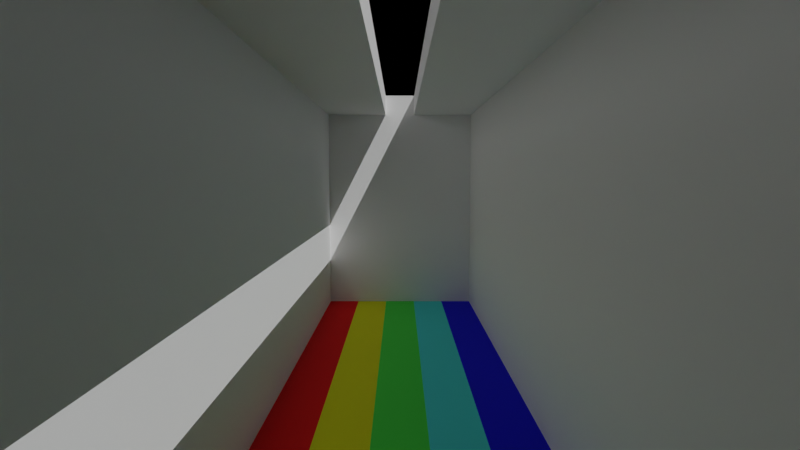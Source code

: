 # Source: SSRT_Demo_2.blend  (saved by Blender 3.6.11; exported with 4.5.12 LTS)
import bpy
from mathutils import Matrix  # noqa: F401  (used for matrix-valued properties, if any)

bpy.ops.wm.read_factory_settings(use_empty=True)
scene = bpy.context.scene
scene.name = 'Scene'

# ---- collections
col_collection = bpy.data.collections.new('Collection'); scene.collection.children.link(col_collection)

# ---- materials (node trees are filled in below, after node groups)
mat_white = bpy.data.materials.new('White')
mat_white.use_transparent_shadow = False
mat_red = bpy.data.materials.new('Red')
mat_red.use_transparent_shadow = False
mat_green = bpy.data.materials.new('Green')
mat_green.use_transparent_shadow = False
mat_blue = bpy.data.materials.new('Blue')
mat_blue.use_transparent_shadow = False
mat_yellow = bpy.data.materials.new('Yellow')
mat_yellow.use_transparent_shadow = False
mat_cyan = bpy.data.materials.new('Cyan')
mat_cyan.use_transparent_shadow = False

# ---- node groups
ng_principled_bsdf_ssrt = bpy.data.node_groups.new('Principled BSDF SSRT', 'ShaderNodeTree')
_s = ng_principled_bsdf_ssrt.interface.new_socket(name='BSDF SSRT', in_out='OUTPUT', socket_type='NodeSocketShader')
_s = ng_principled_bsdf_ssrt.interface.new_socket(name='BSDF', in_out='OUTPUT', socket_type='NodeSocketShader')
_s = ng_principled_bsdf_ssrt.interface.new_socket(name='GI Strength', in_out='INPUT', socket_type='NodeSocketFloat')
_s.default_value = 1.0
_s.min_value = 0.0
_s = ng_principled_bsdf_ssrt.interface.new_socket(name='SSPT Strength', in_out='INPUT', socket_type='NodeSocketFloat')
_s.subtype = 'FACTOR'
_s.default_value = 1.0
_s.min_value = 0.0
_s.max_value = 1.0
_s = ng_principled_bsdf_ssrt.interface.new_socket(name='SSPT Noise Seed', in_out='INPUT', socket_type='NodeSocketFloat')
_s = ng_principled_bsdf_ssrt.interface.new_socket(name='Energy Conservation', in_out='INPUT', socket_type='NodeSocketFloat')
_s.subtype = 'FACTOR'
_s.min_value = 0.0
_s.max_value = 1.0
_s = ng_principled_bsdf_ssrt.interface.new_socket(name='Ambient Occlusion', in_out='INPUT', socket_type='NodeSocketFloat')
_s.subtype = 'FACTOR'
_s.min_value = 0.0
_s.max_value = 1.0
_s = ng_principled_bsdf_ssrt.interface.new_socket(name='Ambient Occlusion Color', in_out='INPUT', socket_type='NodeSocketColor')
_s = ng_principled_bsdf_ssrt.interface.new_socket(name='Ambient Occlusion Thickness', in_out='INPUT', socket_type='NodeSocketFloat')
_s.default_value = 1.0
_s.min_value = 0.0
_s = ng_principled_bsdf_ssrt.interface.new_socket(name='Ambient Occlusion Distance', in_out='INPUT', socket_type='NodeSocketFloat')
_s.default_value = 1.0
_s.min_value = 0.0
_s = ng_principled_bsdf_ssrt.interface.new_socket(name='Shadow', in_out='INPUT', socket_type='NodeSocketFloat')
_s.subtype = 'FACTOR'
_s.default_value = 1.0
_s.min_value = 0.0
_s.max_value = 1.0
_s = ng_principled_bsdf_ssrt.interface.new_socket(name='Base Color', in_out='INPUT', socket_type='NodeSocketColor')
_s.default_value = (0.8, 0.8, 0.8, 1.0)
_s = ng_principled_bsdf_ssrt.interface.new_socket(name='Subsurface', in_out='INPUT', socket_type='NodeSocketFloat')
_s.subtype = 'FACTOR'
_s.min_value = 0.0
_s.max_value = 1.0
_s = ng_principled_bsdf_ssrt.interface.new_socket(name='Subsurface Radius', in_out='INPUT', socket_type='NodeSocketVector')
_s.default_value = (1.0, 0.2, 0.1)
_s.min_value = 0.0
_s.max_value = 100.0
_s = ng_principled_bsdf_ssrt.interface.new_socket(name='Subsurface Color', in_out='INPUT', socket_type='NodeSocketColor')
_s.default_value = (0.8, 0.8, 0.8, 1.0)
_s = ng_principled_bsdf_ssrt.interface.new_socket(name='Subsurface IOR', in_out='INPUT', socket_type='NodeSocketFloat')
_s.subtype = 'FACTOR'
_s.default_value = 1.4
_s.min_value = 1.01
_s.max_value = 3.8
_s = ng_principled_bsdf_ssrt.interface.new_socket(name='Subsurface Anisotropy', in_out='INPUT', socket_type='NodeSocketFloat')
_s.subtype = 'FACTOR'
_s.min_value = 0.0
_s.max_value = 1.0
_s = ng_principled_bsdf_ssrt.interface.new_socket(name='Metallic', in_out='INPUT', socket_type='NodeSocketFloat')
_s.subtype = 'FACTOR'
_s.min_value = 0.0
_s.max_value = 1.0
_s = ng_principled_bsdf_ssrt.interface.new_socket(name='Specular', in_out='INPUT', socket_type='NodeSocketFloat')
_s.subtype = 'FACTOR'
_s.default_value = 0.5
_s.min_value = 0.0
_s.max_value = 1.0
_s = ng_principled_bsdf_ssrt.interface.new_socket(name='Specular Tint', in_out='INPUT', socket_type='NodeSocketFloat')
_s.subtype = 'FACTOR'
_s.min_value = 0.0
_s.max_value = 1.0
_s = ng_principled_bsdf_ssrt.interface.new_socket(name='Roughness', in_out='INPUT', socket_type='NodeSocketFloat')
_s.subtype = 'FACTOR'
_s.default_value = 0.5
_s.min_value = 0.0
_s.max_value = 1.0
_s = ng_principled_bsdf_ssrt.interface.new_socket(name='Filter Roughness', in_out='INPUT', socket_type='NodeSocketFloat')
_s.subtype = 'FACTOR'
_s.default_value = 1.0
_s.min_value = 0.0
_s.max_value = 1.0
_s = ng_principled_bsdf_ssrt.interface.new_socket(name='Anisotropic', in_out='INPUT', socket_type='NodeSocketFloat')
_s.subtype = 'FACTOR'
_s.min_value = 0.0
_s.max_value = 1.0
_s = ng_principled_bsdf_ssrt.interface.new_socket(name='Anisotropic Rotation', in_out='INPUT', socket_type='NodeSocketFloat')
_s.subtype = 'FACTOR'
_s.min_value = 0.0
_s.max_value = 1.0
_s = ng_principled_bsdf_ssrt.interface.new_socket(name='Sheen', in_out='INPUT', socket_type='NodeSocketFloat')
_s.subtype = 'FACTOR'
_s.min_value = 0.0
_s.max_value = 1.0
_s = ng_principled_bsdf_ssrt.interface.new_socket(name='Sheen Tint', in_out='INPUT', socket_type='NodeSocketFloat')
_s.subtype = 'FACTOR'
_s.default_value = 0.5
_s.min_value = 0.0
_s.max_value = 1.0
_s = ng_principled_bsdf_ssrt.interface.new_socket(name='Clearcoat', in_out='INPUT', socket_type='NodeSocketFloat')
_s.subtype = 'FACTOR'
_s.min_value = 0.0
_s.max_value = 1.0
_s = ng_principled_bsdf_ssrt.interface.new_socket(name='Clearcoat Roughness', in_out='INPUT', socket_type='NodeSocketFloat')
_s.subtype = 'FACTOR'
_s.default_value = 0.03
_s.min_value = 0.0
_s.max_value = 1.0
_s = ng_principled_bsdf_ssrt.interface.new_socket(name='IOR', in_out='INPUT', socket_type='NodeSocketFloat')
_s.default_value = 1.45
_s.min_value = 0.0
_s.max_value = 1000.0
_s = ng_principled_bsdf_ssrt.interface.new_socket(name='Transmission', in_out='INPUT', socket_type='NodeSocketFloat')
_s.subtype = 'FACTOR'
_s.min_value = 0.0
_s.max_value = 1.0
_s = ng_principled_bsdf_ssrt.interface.new_socket(name='Emission', in_out='INPUT', socket_type='NodeSocketColor')
_s = ng_principled_bsdf_ssrt.interface.new_socket(name='Emission Strength', in_out='INPUT', socket_type='NodeSocketFloat')
_s.default_value = 1.0
_s.min_value = 0.0
_s.max_value = 1e+06
_s = ng_principled_bsdf_ssrt.interface.new_socket(name='Alpha', in_out='INPUT', socket_type='NodeSocketFloat')
_s.subtype = 'FACTOR'
_s.default_value = 1.0
_s.min_value = 0.0
_s.max_value = 1.0
_s = ng_principled_bsdf_ssrt.interface.new_socket(name='Caustic', in_out='INPUT', socket_type='NodeSocketFloat')
_s.subtype = 'FACTOR'
_s.min_value = 0.0
_s.max_value = 1.0
_s = ng_principled_bsdf_ssrt.interface.new_socket(name='Caustic Thickness', in_out='INPUT', socket_type='NodeSocketFloat')
_s.default_value = 1.0
_s.min_value = 0.0
_s = ng_principled_bsdf_ssrt.interface.new_socket(name='Caustic Multiplier', in_out='INPUT', socket_type='NodeSocketFloat')
_s.default_value = 1.0
_s.min_value = 0.0
_s = ng_principled_bsdf_ssrt.interface.new_socket(name='Normal', in_out='INPUT', socket_type='NodeSocketVector')
_s.hide_value = True
_s = ng_principled_bsdf_ssrt.interface.new_socket(name='Clearcoat Normal', in_out='INPUT', socket_type='NodeSocketVector')
_s.hide_value = True
_s = ng_principled_bsdf_ssrt.interface.new_socket(name='Tangent', in_out='INPUT', socket_type='NodeSocketVector')
_s.hide_value = True
_N = ng_principled_bsdf_ssrt.nodes; _L = ng_principled_bsdf_ssrt.links
n0 = _N.new('NodeFrame'); n0.name = 'Glossy Filter'; n0.location = (-60, 500)
n0.label = 'Glossy Filter'
n0.width = 840
n1 = _N.new('NodeFrame'); n1.name = 'Screen Space Path Tracing'; n1.location = (-760, 500)
n1.label = 'Screen Space Path Tracing'
n1.width = 690
n2 = _N.new('NodeFrame'); n2.name = 'Ambient Occlusion Mask'; n2.location = (-760, 100)
n2.label = 'Ambient Occlusion Mask'
n2.width = 670
n3 = _N.new('NodeFrame'); n3.name = 'Default Principled BDSF'; n3.location = (-60, -80)
n3.label = 'Default Principled BDSF'
n3.width = 300
n4 = _N.new('NodeFrame'); n4.name = 'Caustic'; n4.location = (260, -80)
n4.label = 'Caustic'
n4.width = 1790
n5 = _N.new('NodeFrame'); n5.name = 'Alpha'; n5.location = (790, 180)
n5.label = 'Alpha'
n5.width = 360
n6 = _N.new('NodeFrame'); n6.name = 'Energy Conservation'; n6.location = (2070, -80)
n6.label = 'Energy Conservation'
n6.width = 680
n7 = _N.new('ShaderNodeMath'); n7.name = 'Math.009'; n7.location = (340, -360)
n7.operation = 'MULTIPLY'
n8 = _N.new('ShaderNodeMath'); n8.name = 'Math.008'; n8.location = (340, -200)
n8.operation = 'MULTIPLY'
n9 = _N.new('ShaderNodeMath'); n9.name = 'Math.007'; n9.location = (340, -40)
n9.operation = 'MULTIPLY'
n10 = _N.new('ShaderNodeBsdfAnisotropic'); n10.name = 'Glossy BSDF'; n10.location = (660, -360)
n11 = _N.new('ShaderNodeCombineColor'); n11.name = 'Combine Color'; n11.location = (500, -360)
n12 = _N.new('ShaderNodeSeparateColor'); n12.name = 'Separate Color'; n12.location = (180, -360)
n13 = _N.new('ShaderNodeVectorMath'); n13.name = 'Vector Math.001'; n13.location = (30, -220)
n14 = _N.new('ShaderNodeMix'); n14.name = 'Mix'; n14.location = (30, -360)
n14.clamp_factor = False
n15 = _N.new('ShaderNodeMath'); n15.name = 'Math.014'; n15.location = (190, -40)
n15.operation = 'MULTIPLY'
n16 = _N.new('ShaderNodeTexCoord'); n16.name = 'Texture Coordinate'; n16.location = (30, -40)
n17 = _N.new('ShaderNodeMath'); n17.name = 'Math.012'; n17.location = (350, -40)
n17.operation = 'MULTIPLY'
n18 = _N.new('ShaderNodeNormalMap'); n18.name = 'Normal Map'; n18.location = (510, -40)
n18.space = 'WORLD'
n19 = _N.new('ShaderNodeTexWhiteNoise'); n19.name = 'White Noise Texture'; n19.location = (190, -200)
n19.noise_dimensions = '4D'
n20 = _N.new('ShaderNodeAmbientOcclusion'); n20.name = 'Ambient Occlusion'; n20.location = (30, -40)
n20.samples = 128
n20.only_local = True
n21 = _N.new('ShaderNodeMath'); n21.name = 'Math'; n21.location = (180, -40)
n21.operation = 'POWER'
n22 = _N.new('ShaderNodeMix'); n22.name = 'Mix.001'; n22.location = (500, -40)
n22.data_type = 'RGBA'
n22.blend_type = 'MULTIPLY'
n22.clamp_factor = False
n23 = _N.new('ShaderNodeMix'); n23.name = 'Mix.002'; n23.location = (340, -40)
n23.data_type = 'RGBA'
n23.clamp_factor = False
n23.inputs[7].default_value = (1.0, 1.0, 1.0, 1.0)
n24 = _N.new('ShaderNodeBsdfPrincipled'); n24.name = 'Principled BSDF'; n24.location = (30, -40)
n24.subsurface_method = 'RANDOM_WALK_SKIN'
n24.inputs[8].default_value = 1.0
n24.inputs[21].default_value = 1.2
n24.inputs[26].default_value = (0.2, 0.2, 0.2, 1.0)
n25 = _N.new('ShaderNodeNewGeometry'); n25.name = 'Geometry.001'; n25.location = (30, -40)
n26 = _N.new('ShaderNodeVectorMath'); n26.name = 'Vector Math'; n26.location = (180, -40)
n26.operation = 'DOT_PRODUCT'
n27 = _N.new('ShaderNodeMath'); n27.name = 'Math.013'; n27.location = (180, -180)
n27.operation = 'SUBTRACT'
n27.inputs[0].default_value = 1.0
n27.inputs[2].default_value = 1.0
n28 = _N.new('ShaderNodeMath'); n28.name = 'Math.015'; n28.location = (340, -200)
n28.operation = 'SUBTRACT'
n28.inputs[0].default_value = 1.0
n28.inputs[2].default_value = 1.0
n29 = _N.new('ShaderNodeMath'); n29.name = 'Math.004'; n29.location = (500, -40)
n29.operation = 'MULTIPLY'
n29.inputs[2].default_value = 1.0
n30 = _N.new('ShaderNodeMath'); n30.name = 'Math.006'; n30.location = (660, -40)
n30.operation = 'MULTIPLY'
n30.inputs[2].default_value = 1.0
n31 = _N.new('ShaderNodeValue'); n31.name = 'Value'; n31.location = (1140, -360)
n31.outputs[0].default_value = 0.0
n32 = _N.new('ShaderNodeMath'); n32.name = 'Math.005'; n32.location = (980, -40)
n32.operation = 'MULTIPLY'
n33 = _N.new('ShaderNodeMath'); n33.name = 'Math.002'; n33.location = (820, -40)
n33.operation = 'POWER'
n34 = _N.new('ShaderNodeMixShader'); n34.name = 'Mix Shader.003'; n34.location = (1300, -360)
n35 = _N.new('ShaderNodeBsdfTransparent'); n35.name = 'Transparent BSDF.001'; n35.location = (1140, -460)
n36 = _N.new('ShaderNodeLightPath'); n36.name = 'Light Path'; n36.location = (1140, -40)
n37 = _N.new('ShaderNodeMath'); n37.name = 'Math.003'; n37.location = (340, -40)
n37.operation = 'MULTIPLY'
n37.inputs[2].default_value = 1.0
n38 = _N.new('ShaderNodeMixShader'); n38.name = 'Mix Shader.005'; n38.location = (1620, -360)
n39 = _N.new('ShaderNodeBsdfTransparent'); n39.name = 'Transparent BSDF.002'; n39.location = (1460, -360)
n40 = _N.new('ShaderNodeMixShader'); n40.name = 'Mix Shader.004'; n40.location = (1460, -460)
n41 = _N.new('ShaderNodeBsdfTransparent'); n41.name = 'Transparent BSDF.003'; n41.location = (30, -40)
n41.inputs[0].default_value = (0.0, 0.0, 0.0, 1.0)
n42 = _N.new('ShaderNodeMixShader'); n42.name = 'Mix Shader.002'; n42.location = (190, -40)
n43 = _N.new('NodeGroupInput'); n43.name = 'Group Input'; n43.location = (-920, 500)
n44 = _N.new('ShaderNodeAddShader'); n44.name = 'Add Shader'; n44.location = (30, -40)
n45 = _N.new('ShaderNodeMath'); n45.name = 'Math.011'; n45.location = (190, -40)
n45.operation = 'MULTIPLY'
n46 = _N.new('ShaderNodeMath'); n46.name = 'Math.010'; n46.location = (350, -40)
n46.operation = 'DIVIDE'
n46.inputs[1].default_value = 2.0
n47 = _N.new('ShaderNodeValue'); n47.name = 'Value.001'; n47.location = (350, -200)
n47.outputs[0].default_value = 0.0
n48 = _N.new('ShaderNodeMixShader'); n48.name = 'Mix Shader.001'; n48.location = (510, -40)
n49 = _N.new('NodeGroupOutput'); n49.name = 'Group Output'; n49.location = (2920, -120)
n50 = _N.new('ShaderNodeMixShader'); n50.name = 'Mix Shader'; n50.location = (2760, -120)
n51 = _N.new('ShaderNodeMix'); n51.name = 'Mix.003'; n51.location = (-170, -140)
n51.data_type = 'RGBA'
n52 = _N.new('ShaderNodeMix'); n52.name = 'Mix.004'; n52.location = (-270, -140)
n52.data_type = 'RGBA'
n52.inputs[6].default_value = (0.8, 0.8, 0.8, 1.0)
n52.inputs[7].default_value = (1.0, 1.0, 1.0, 1.0)
n53 = _N.new('ShaderNodeMix'); n53.name = 'Mix.005'; n53.location = (-170, -140)
n53.data_type = 'RGBA'
n53.inputs[6].default_value = (1.0, 1.0, 1.0, 1.0)
n7.parent = n0
n8.parent = n0
n9.parent = n0
n10.parent = n0
n11.parent = n0
n12.parent = n0
n13.parent = n0
n14.parent = n0
n15.parent = n1
n16.parent = n1
n17.parent = n1
n18.parent = n1
n19.parent = n1
n20.parent = n2
n21.parent = n2
n22.parent = n2
n23.parent = n2
n24.parent = n3
n25.parent = n4
n26.parent = n4
n27.parent = n4
n28.parent = n4
n29.parent = n4
n30.parent = n4
n31.parent = n4
n32.parent = n4
n33.parent = n4
n34.parent = n4
n35.parent = n4
n36.parent = n4
n37.parent = n4
n38.parent = n4
n39.parent = n4
n40.parent = n4
n41.parent = n5
n42.parent = n5
n44.parent = n6
n45.parent = n6
n46.parent = n6
n47.parent = n6
n48.parent = n6
_L.new(n43.outputs[7], n20.inputs[1])
_L.new(n43.outputs[34], n20.inputs[2])
_L.new(n43.outputs[6], n21.inputs[1])
_L.new(n43.outputs[9], n22.inputs[6])
_L.new(n25.outputs[4], n26.inputs[1])
_L.new(n25.outputs[1], n26.inputs[0])
_L.new(n43.outputs[32], n33.inputs[1])
_L.new(n38.outputs[0], n50.inputs[2])
_L.new(n20.outputs[1], n21.inputs[0])
_L.new(n43.outputs[4], n22.inputs[0])
_L.new(n18.outputs[0], n13.inputs[0])
_L.new(n16.outputs[5], n19.inputs[0])
_L.new(n43.outputs[30], n42.inputs[0])
_L.new(n41.outputs[0], n42.inputs[1])
_L.new(n42.outputs[0], n44.inputs[0])
_L.new(n19.outputs[1], n18.inputs[1])
_L.new(n13.outputs[0], n10.inputs[4])
_L.new(n43.outputs[1], n15.inputs[0])
_L.new(n43.outputs[19], n15.inputs[1])
_L.new(n15.outputs[0], n17.inputs[0])
_L.new(n19.outputs[0], n17.inputs[1])
_L.new(n17.outputs[0], n18.inputs[0])
_L.new(n43.outputs[19], n10.inputs[1])
_L.new(n43.outputs[34], n13.inputs[1])
_L.new(n43.outputs[27], n14.inputs[0])
_L.new(n43.outputs[0], n14.inputs[2])
_L.new(n22.outputs[2], n12.inputs[0])
_L.new(n12.outputs[0], n9.inputs[0])
_L.new(n12.outputs[1], n8.inputs[0])
_L.new(n12.outputs[2], n7.inputs[0])
_L.new(n14.outputs[0], n9.inputs[1])
_L.new(n14.outputs[0], n8.inputs[1])
_L.new(n14.outputs[0], n7.inputs[1])
_L.new(n9.outputs[0], n11.inputs[0])
_L.new(n8.outputs[0], n11.inputs[1])
_L.new(n7.outputs[0], n11.inputs[2])
_L.new(n11.outputs[0], n10.inputs[0])
_L.new(n26.outputs[1], n37.inputs[0])
_L.new(n27.outputs[0], n37.inputs[1])
_L.new(n37.outputs[0], n29.inputs[0])
_L.new(n43.outputs[11], n24.inputs[9])
_L.new(n43.outputs[13], n24.inputs[11])
_L.new(n43.outputs[14], n24.inputs[12])
_L.new(n43.outputs[15], n24.inputs[1])
_L.new(n43.outputs[16], n24.inputs[13])
_L.new(n43.outputs[18], n24.inputs[2])
_L.new(n43.outputs[20], n24.inputs[15])
_L.new(n43.outputs[21], n24.inputs[16])
_L.new(n43.outputs[22], n24.inputs[24])
_L.new(n43.outputs[24], n24.inputs[19])
_L.new(n43.outputs[25], n24.inputs[20])
_L.new(n43.outputs[26], n24.inputs[3])
_L.new(n43.outputs[27], n24.inputs[18])
_L.new(n43.outputs[28], n24.inputs[27])
_L.new(n43.outputs[29], n24.inputs[28])
_L.new(n43.outputs[30], n24.inputs[4])
_L.new(n43.outputs[34], n24.inputs[5])
_L.new(n43.outputs[35], n24.inputs[23])
_L.new(n43.outputs[36], n24.inputs[17])
_L.new(n24.outputs[0], n49.inputs[1])
_L.new(n24.outputs[0], n44.inputs[1])
_L.new(n43.outputs[15], n27.inputs[1])
_L.new(n43.outputs[18], n28.inputs[1])
_L.new(n28.outputs[0], n29.inputs[1])
_L.new(n43.outputs[27], n30.inputs[1])
_L.new(n29.outputs[0], n30.inputs[0])
_L.new(n36.outputs[1], n50.inputs[0])
_L.new(n43.outputs[31], n34.inputs[0])
_L.new(n35.outputs[0], n34.inputs[2])
_L.new(n43.outputs[30], n40.inputs[0])
_L.new(n34.outputs[0], n40.inputs[2])
_L.new(n31.outputs[0], n34.inputs[1])
_L.new(n31.outputs[0], n40.inputs[1])
_L.new(n43.outputs[33], n32.inputs[1])
_L.new(n30.outputs[0], n33.inputs[0])
_L.new(n33.outputs[0], n32.inputs[0])
_L.new(n32.outputs[0], n35.inputs[0])
_L.new(n21.outputs[0], n23.inputs[0])
_L.new(n23.outputs[2], n22.inputs[7])
_L.new(n43.outputs[5], n23.inputs[6])
_L.new(n43.outputs[2], n19.inputs[1])
_L.new(n50.outputs[0], n49.inputs[0])
_L.new(n43.outputs[8], n38.inputs[0])
_L.new(n40.outputs[0], n38.inputs[2])
_L.new(n39.outputs[0], n38.inputs[1])
_L.new(n10.outputs[0], n42.inputs[2])
_L.new(n48.outputs[0], n50.inputs[1])
_L.new(n47.outputs[0], n48.inputs[2])
_L.new(n44.outputs[0], n48.inputs[1])
_L.new(n46.outputs[0], n48.inputs[0])
_L.new(n43.outputs[0], n45.inputs[0])
_L.new(n43.outputs[3], n45.inputs[1])
_L.new(n45.outputs[0], n46.inputs[0])
_L.new(n22.outputs[2], n51.inputs[6])
_L.new(n43.outputs[12], n51.inputs[7])
_L.new(n43.outputs[10], n51.inputs[0])
_L.new(n43.outputs[10], n24.inputs[10])
_L.new(n51.outputs[2], n24.inputs[0])
_L.new(n43.outputs[15], n52.inputs[0])
_L.new(n52.outputs[2], n53.inputs[7])
_L.new(n43.outputs[17], n53.inputs[0])
_L.new(n53.outputs[2], n24.inputs[14])
n49.is_active_output = True
ng_auto_smooth = bpy.data.node_groups.new('Auto Smooth', 'GeometryNodeTree')
_s = ng_auto_smooth.interface.new_socket(name='Geometry', in_out='OUTPUT', socket_type='NodeSocketGeometry')
_s = ng_auto_smooth.interface.new_socket(name='Geometry', in_out='INPUT', socket_type='NodeSocketGeometry')
_s = ng_auto_smooth.interface.new_socket(name='Angle', in_out='INPUT', socket_type='NodeSocketFloat')
_s.subtype = 'ANGLE'
_s.min_value = 0.0
_s.max_value = 3.142
ng_auto_smooth.is_modifier = True
_N = ng_auto_smooth.nodes; _L = ng_auto_smooth.links
n0 = _N.new('NodeGroupOutput'); n0.name = 'Group Output'; n0.location = (480, -100)
n1 = _N.new('NodeGroupInput'); n1.name = 'Group Input'; n1.location = (-420, -300)
n2 = _N.new('NodeGroupInput'); n2.name = 'Group Input.001'; n2.location = (-60, -100)
n3 = _N.new('GeometryNodeSetShadeSmooth'); n3.name = 'Set Shade Smooth'; n3.location = (120, -100)
n3.domain = 'EDGE'
n4 = _N.new('GeometryNodeSetShadeSmooth'); n4.name = 'Set Shade Smooth.001'; n4.location = (300, -100)
n5 = _N.new('GeometryNodeInputMeshEdgeAngle'); n5.name = 'Edge Angle'; n5.location = (-420, -220)
n6 = _N.new('GeometryNodeInputEdgeSmooth'); n6.name = 'Is Edge Smooth'; n6.location = (-60, -160)
n7 = _N.new('GeometryNodeInputShadeSmooth'); n7.name = 'Is Face Smooth'; n7.location = (-240, -340)
n8 = _N.new('FunctionNodeBooleanMath'); n8.name = 'Boolean Math'; n8.location = (-60, -220)
n9 = _N.new('FunctionNodeCompare'); n9.name = 'Compare'; n9.location = (-240, -180)
n9.operation = 'LESS_EQUAL'
_L.new(n5.outputs[0], n9.inputs[0])
_L.new(n4.outputs[0], n0.inputs[0])
_L.new(n1.outputs[1], n9.inputs[1])
_L.new(n9.outputs[0], n8.inputs[0])
_L.new(n7.outputs[0], n8.inputs[1])
_L.new(n2.outputs[0], n3.inputs[0])
_L.new(n6.outputs[0], n3.inputs[1])
_L.new(n3.outputs[0], n4.inputs[0])
_L.new(n8.outputs[0], n3.inputs[2])
n0.is_active_output = True

# ---- material node trees
mat_white.use_nodes = True; mat_white.node_tree.nodes.clear()
_N = mat_white.node_tree.nodes; _L = mat_white.node_tree.links
n0 = _N.new('ShaderNodeOutputMaterial'); n0.name = 'Material Output.001'; n0.location = (771, 208)
n0.target = 'EEVEE'
n1 = _N.new('ShaderNodeOutputMaterial'); n1.name = 'Material Output.002'; n1.location = (771, 84)
n1.target = 'CYCLES'
n2 = _N.new('ShaderNodeGroup'); n2.name = 'Group.001'; n2.location = (459, 119)
n2.width = 234
n2.node_tree = ng_principled_bsdf_ssrt
n2.inputs[0].default_value = 1.0
n2.inputs[1].default_value = 1.0
n2.inputs[2].default_value = 0.0
n2.inputs[3].default_value = 0.0
n2.inputs[4].default_value = 0.0
n2.inputs[5].default_value = (0.0, 0.0, 0.0, 1.0)
n2.inputs[6].default_value = 1.0
n2.inputs[7].default_value = 1.0
n2.inputs[8].default_value = 1.0
n2.inputs[9].default_value = (1.0, 1.0, 1.0, 1.0)
n2.inputs[10].default_value = 0.0
n2.inputs[11].default_value = (1.0, 0.2, 0.1)
n2.inputs[12].default_value = (0.8, 0.8, 0.8, 1.0)
n2.inputs[13].default_value = 1.4
n2.inputs[14].default_value = 0.0
n2.inputs[15].default_value = 0.0
n2.inputs[16].default_value = 0.5
n2.inputs[17].default_value = 0.0
n2.inputs[18].default_value = 1.0
n2.inputs[19].default_value = 1.0
n2.inputs[20].default_value = 0.0
n2.inputs[21].default_value = 0.0
n2.inputs[22].default_value = 0.0
n2.inputs[23].default_value = 0.5
n2.inputs[24].default_value = 0.0
n2.inputs[25].default_value = 0.03
n2.inputs[26].default_value = 1.45
n2.inputs[27].default_value = 0.0
n2.inputs[28].default_value = (0.0, 0.0, 0.0, 1.0)
n2.inputs[29].default_value = 1.0
n2.inputs[30].default_value = 1.0
n2.inputs[31].default_value = 0.0
n2.inputs[32].default_value = 1.0
n2.inputs[33].default_value = 1.0
n2.inputs[34].default_value = (0.0, 0.0, 0.0)
n2.inputs[35].default_value = (0.0, 0.0, 0.0)
n2.inputs[36].default_value = (0.0, 0.0, 0.0)
_L.new(n2.outputs[0], n0.inputs[0])
_L.new(n2.outputs[1], n1.inputs[0])
n1.is_active_output = True
mat_red.use_nodes = True; mat_red.node_tree.nodes.clear()
_N = mat_red.node_tree.nodes; _L = mat_red.node_tree.links
n0 = _N.new('ShaderNodeOutputMaterial'); n0.name = 'Material Output.001'; n0.location = (771, 208)
n0.target = 'EEVEE'
n1 = _N.new('ShaderNodeOutputMaterial'); n1.name = 'Material Output.002'; n1.location = (771, 84)
n1.target = 'CYCLES'
n2 = _N.new('ShaderNodeGroup'); n2.name = 'Group.001'; n2.location = (459, 119)
n2.width = 234
n2.node_tree = ng_principled_bsdf_ssrt
n2.inputs[0].default_value = 1.0
n2.inputs[1].default_value = 1.0
n2.inputs[2].default_value = 0.0
n2.inputs[3].default_value = 0.0
n2.inputs[4].default_value = 0.0
n2.inputs[5].default_value = (0.0, 0.0, 0.0, 1.0)
n2.inputs[6].default_value = 1.0
n2.inputs[7].default_value = 1.0
n2.inputs[8].default_value = 1.0
n2.inputs[9].default_value = (1.0, 0.0, 0.0, 1.0)
n2.inputs[10].default_value = 0.0
n2.inputs[11].default_value = (1.0, 0.2, 0.1)
n2.inputs[12].default_value = (0.8, 0.8, 0.8, 1.0)
n2.inputs[13].default_value = 1.4
n2.inputs[14].default_value = 0.0
n2.inputs[15].default_value = 0.0
n2.inputs[16].default_value = 0.5
n2.inputs[17].default_value = 0.0
n2.inputs[18].default_value = 1.0
n2.inputs[19].default_value = 1.0
n2.inputs[20].default_value = 0.0
n2.inputs[21].default_value = 0.0
n2.inputs[22].default_value = 0.0
n2.inputs[23].default_value = 0.5
n2.inputs[24].default_value = 0.0
n2.inputs[25].default_value = 0.03
n2.inputs[26].default_value = 1.45
n2.inputs[27].default_value = 0.0
n2.inputs[28].default_value = (0.0, 0.0, 0.0, 1.0)
n2.inputs[29].default_value = 1.0
n2.inputs[30].default_value = 1.0
n2.inputs[31].default_value = 0.0
n2.inputs[32].default_value = 1.0
n2.inputs[33].default_value = 1.0
n2.inputs[34].default_value = (0.0, 0.0, 0.0)
n2.inputs[35].default_value = (0.0, 0.0, 0.0)
n2.inputs[36].default_value = (0.0, 0.0, 0.0)
_L.new(n2.outputs[0], n0.inputs[0])
_L.new(n2.outputs[1], n1.inputs[0])
n1.is_active_output = True
mat_green.use_nodes = True; mat_green.node_tree.nodes.clear()
_N = mat_green.node_tree.nodes; _L = mat_green.node_tree.links
n0 = _N.new('ShaderNodeOutputMaterial'); n0.name = 'Material Output.001'; n0.location = (771, 208)
n0.target = 'EEVEE'
n1 = _N.new('ShaderNodeOutputMaterial'); n1.name = 'Material Output.002'; n1.location = (771, 84)
n1.target = 'CYCLES'
n2 = _N.new('ShaderNodeGroup'); n2.name = 'Group.001'; n2.location = (459, 119)
n2.width = 234
n2.node_tree = ng_principled_bsdf_ssrt
n2.inputs[0].default_value = 1.0
n2.inputs[1].default_value = 1.0
n2.inputs[2].default_value = 0.0
n2.inputs[3].default_value = 0.0
n2.inputs[4].default_value = 0.0
n2.inputs[5].default_value = (0.0, 0.0, 0.0, 1.0)
n2.inputs[6].default_value = 1.0
n2.inputs[7].default_value = 1.0
n2.inputs[8].default_value = 1.0
n2.inputs[9].default_value = (0.1, 1.0, 0.1, 1.0)
n2.inputs[10].default_value = 0.0
n2.inputs[11].default_value = (1.0, 0.2, 0.1)
n2.inputs[12].default_value = (0.8, 0.8, 0.8, 1.0)
n2.inputs[13].default_value = 1.4
n2.inputs[14].default_value = 0.0
n2.inputs[15].default_value = 0.0
n2.inputs[16].default_value = 0.5
n2.inputs[17].default_value = 0.0
n2.inputs[18].default_value = 1.0
n2.inputs[19].default_value = 1.0
n2.inputs[20].default_value = 0.0
n2.inputs[21].default_value = 0.0
n2.inputs[22].default_value = 0.0
n2.inputs[23].default_value = 0.5
n2.inputs[24].default_value = 0.0
n2.inputs[25].default_value = 0.03
n2.inputs[26].default_value = 1.45
n2.inputs[27].default_value = 0.0
n2.inputs[28].default_value = (0.0, 0.0, 0.0, 1.0)
n2.inputs[29].default_value = 1.0
n2.inputs[30].default_value = 1.0
n2.inputs[31].default_value = 0.0
n2.inputs[32].default_value = 1.0
n2.inputs[33].default_value = 1.0
n2.inputs[34].default_value = (0.0, 0.0, 0.0)
n2.inputs[35].default_value = (0.0, 0.0, 0.0)
n2.inputs[36].default_value = (0.0, 0.0, 0.0)
_L.new(n2.outputs[0], n0.inputs[0])
_L.new(n2.outputs[1], n1.inputs[0])
n1.is_active_output = True
mat_blue.use_nodes = True; mat_blue.node_tree.nodes.clear()
_N = mat_blue.node_tree.nodes; _L = mat_blue.node_tree.links
n0 = _N.new('ShaderNodeOutputMaterial'); n0.name = 'Material Output.001'; n0.location = (771, 208)
n0.target = 'EEVEE'
n1 = _N.new('ShaderNodeOutputMaterial'); n1.name = 'Material Output.002'; n1.location = (771, 84)
n1.target = 'CYCLES'
n2 = _N.new('ShaderNodeGroup'); n2.name = 'Group.001'; n2.location = (459, 119)
n2.width = 234
n2.node_tree = ng_principled_bsdf_ssrt
n2.inputs[0].default_value = 1.0
n2.inputs[1].default_value = 1.0
n2.inputs[2].default_value = 0.0
n2.inputs[3].default_value = 0.0
n2.inputs[4].default_value = 0.0
n2.inputs[5].default_value = (0.0, 0.0, 0.0, 1.0)
n2.inputs[6].default_value = 1.0
n2.inputs[7].default_value = 1.0
n2.inputs[8].default_value = 1.0
n2.inputs[9].default_value = (0.0, 0.0, 1.0, 1.0)
n2.inputs[10].default_value = 0.0
n2.inputs[11].default_value = (1.0, 0.2, 0.1)
n2.inputs[12].default_value = (0.8, 0.8, 0.8, 1.0)
n2.inputs[13].default_value = 1.4
n2.inputs[14].default_value = 0.0
n2.inputs[15].default_value = 0.0
n2.inputs[16].default_value = 0.5
n2.inputs[17].default_value = 0.0
n2.inputs[18].default_value = 1.0
n2.inputs[19].default_value = 1.0
n2.inputs[20].default_value = 0.0
n2.inputs[21].default_value = 0.0
n2.inputs[22].default_value = 0.0
n2.inputs[23].default_value = 0.5
n2.inputs[24].default_value = 0.0
n2.inputs[25].default_value = 0.03
n2.inputs[26].default_value = 1.45
n2.inputs[27].default_value = 0.0
n2.inputs[28].default_value = (0.0, 0.0, 0.0, 1.0)
n2.inputs[29].default_value = 1.0
n2.inputs[30].default_value = 1.0
n2.inputs[31].default_value = 0.0
n2.inputs[32].default_value = 1.0
n2.inputs[33].default_value = 1.0
n2.inputs[34].default_value = (0.0, 0.0, 0.0)
n2.inputs[35].default_value = (0.0, 0.0, 0.0)
n2.inputs[36].default_value = (0.0, 0.0, 0.0)
_L.new(n2.outputs[0], n0.inputs[0])
_L.new(n2.outputs[1], n1.inputs[0])
n1.is_active_output = True
mat_yellow.use_nodes = True; mat_yellow.node_tree.nodes.clear()
_N = mat_yellow.node_tree.nodes; _L = mat_yellow.node_tree.links
n0 = _N.new('ShaderNodeOutputMaterial'); n0.name = 'Material Output.001'; n0.location = (771, 208)
n0.target = 'EEVEE'
n1 = _N.new('ShaderNodeOutputMaterial'); n1.name = 'Material Output.002'; n1.location = (771, 84)
n1.target = 'CYCLES'
n2 = _N.new('ShaderNodeGroup'); n2.name = 'Group.001'; n2.location = (459, 119)
n2.width = 234
n2.node_tree = ng_principled_bsdf_ssrt
n2.inputs[0].default_value = 1.0
n2.inputs[1].default_value = 1.0
n2.inputs[2].default_value = 0.0
n2.inputs[3].default_value = 0.0
n2.inputs[4].default_value = 0.0
n2.inputs[5].default_value = (0.0, 0.0, 0.0, 1.0)
n2.inputs[6].default_value = 1.0
n2.inputs[7].default_value = 1.0
n2.inputs[8].default_value = 1.0
n2.inputs[9].default_value = (1.0, 1.0, 0.0, 1.0)
n2.inputs[10].default_value = 0.0
n2.inputs[11].default_value = (1.0, 0.2, 0.1)
n2.inputs[12].default_value = (0.8, 0.8, 0.8, 1.0)
n2.inputs[13].default_value = 1.4
n2.inputs[14].default_value = 0.0
n2.inputs[15].default_value = 0.0
n2.inputs[16].default_value = 0.5
n2.inputs[17].default_value = 0.0
n2.inputs[18].default_value = 1.0
n2.inputs[19].default_value = 1.0
n2.inputs[20].default_value = 0.0
n2.inputs[21].default_value = 0.0
n2.inputs[22].default_value = 0.0
n2.inputs[23].default_value = 0.5
n2.inputs[24].default_value = 0.0
n2.inputs[25].default_value = 0.03
n2.inputs[26].default_value = 1.45
n2.inputs[27].default_value = 0.0
n2.inputs[28].default_value = (0.0, 0.0, 0.0, 1.0)
n2.inputs[29].default_value = 1.0
n2.inputs[30].default_value = 1.0
n2.inputs[31].default_value = 0.0
n2.inputs[32].default_value = 1.0
n2.inputs[33].default_value = 1.0
n2.inputs[34].default_value = (0.0, 0.0, 0.0)
n2.inputs[35].default_value = (0.0, 0.0, 0.0)
n2.inputs[36].default_value = (0.0, 0.0, 0.0)
_L.new(n2.outputs[0], n0.inputs[0])
_L.new(n2.outputs[1], n1.inputs[0])
n1.is_active_output = True
mat_cyan.use_nodes = True; mat_cyan.node_tree.nodes.clear()
_N = mat_cyan.node_tree.nodes; _L = mat_cyan.node_tree.links
n0 = _N.new('ShaderNodeOutputMaterial'); n0.name = 'Material Output.001'; n0.location = (771, 208)
n0.target = 'EEVEE'
n1 = _N.new('ShaderNodeOutputMaterial'); n1.name = 'Material Output.002'; n1.location = (771, 84)
n1.target = 'CYCLES'
n2 = _N.new('ShaderNodeGroup'); n2.name = 'Group.001'; n2.location = (459, 119)
n2.width = 234
n2.node_tree = ng_principled_bsdf_ssrt
n2.inputs[0].default_value = 1.0
n2.inputs[1].default_value = 1.0
n2.inputs[2].default_value = 0.0
n2.inputs[3].default_value = 0.0
n2.inputs[4].default_value = 0.0
n2.inputs[5].default_value = (0.0, 0.0, 0.0, 1.0)
n2.inputs[6].default_value = 1.0
n2.inputs[7].default_value = 1.0
n2.inputs[8].default_value = 1.0
n2.inputs[9].default_value = (0.1, 1.0, 1.0, 1.0)
n2.inputs[10].default_value = 0.0
n2.inputs[11].default_value = (1.0, 0.2, 0.1)
n2.inputs[12].default_value = (0.8, 0.8, 0.8, 1.0)
n2.inputs[13].default_value = 1.4
n2.inputs[14].default_value = 0.0
n2.inputs[15].default_value = 0.0
n2.inputs[16].default_value = 0.5
n2.inputs[17].default_value = 0.0
n2.inputs[18].default_value = 1.0
n2.inputs[19].default_value = 1.0
n2.inputs[20].default_value = 0.0
n2.inputs[21].default_value = 0.0
n2.inputs[22].default_value = 0.0
n2.inputs[23].default_value = 0.5
n2.inputs[24].default_value = 0.0
n2.inputs[25].default_value = 0.03
n2.inputs[26].default_value = 1.45
n2.inputs[27].default_value = 0.0
n2.inputs[28].default_value = (0.0, 0.0, 0.0, 1.0)
n2.inputs[29].default_value = 1.0
n2.inputs[30].default_value = 1.0
n2.inputs[31].default_value = 0.0
n2.inputs[32].default_value = 1.0
n2.inputs[33].default_value = 1.0
n2.inputs[34].default_value = (0.0, 0.0, 0.0)
n2.inputs[35].default_value = (0.0, 0.0, 0.0)
n2.inputs[36].default_value = (0.0, 0.0, 0.0)
_L.new(n2.outputs[0], n0.inputs[0])
_L.new(n2.outputs[1], n1.inputs[0])
n1.is_active_output = True

# ---- world
world_world = bpy.data.worlds.new('World'); scene.world = world_world
world_world.use_nodes = True; world_world.node_tree.nodes.clear()
_N = world_world.node_tree.nodes; _L = world_world.node_tree.links
n0 = _N.new('ShaderNodeOutputWorld'); n0.name = 'World Output'; n0.location = (300, 300)
n1 = _N.new('ShaderNodeBackground'); n1.name = 'Background'; n1.location = (10, 300)
n1.inputs[0].default_value = (0.0, 0.0, 0.0, 1.0)
n1.inputs[1].default_value = 0.0
_L.new(n1.outputs[0], n0.inputs[0])
n0.is_active_output = True
world_world.color = (0.05088, 0.05088, 0.05088)
world_world.use_sun_shadow = False
world_world.sun_shadow_jitter_overblur = 0.0

# ---- cameras
cam_camera = bpy.data.cameras.new('Camera')
cam_camera.clip_end = 35.0
cam_camera.lens = 25.0
cam_camera.ortho_scale = 7.314

# ---- lights
light_light = bpy.data.lights.new('Light', 'SUN')
light_light.transmission_factor = 0.0
light_light.angle = 0.0
light_light.energy = 2.5
light_light.shadow_soft_size = 0.1
light_light.shadow_cascade_max_distance = 1000.0

# ---- meshes
me_cube = bpy.data.meshes.new('Cube')
me_cube.from_pydata([(16.0, 4.75, 6.0), (15.0, 3.75, 5.0), (16.0, 4.75, -6.0), (15.0, 3.75, -5.0), (15.0, -3.75, 5.0), (16.0, -4.75, 6.0), (15.0, -3.75, -5.0), (16.0, -4.75, -6.0), (-16.0, 4.75, 6.0), (-15.0, 3.75, 5.0), (-16.0, 4.75, -6.0), (-15.0, 3.75, -5.0), (-15.0, -3.75, 5.0), (-16.0, -4.75, 6.0), (-15.0, -3.75, -5.0), (-16.0, -4.75, -6.0), (-16.0, 2.25, -6.0), (-15.0, 2.25, -5.0), (-15.0, 0.75, -5.0), (-16.0, 0.75, -6.0), (-15.0, -0.75, -5.0), (-16.0, -0.75, -6.0), (-15.0, -2.25, -5.0), (-16.0, -2.25, -6.0), (16.0, 2.25, 6.0), (15.0, 2.25, 5.0), (16.0, 0.75, 6.0), (15.0, 0.75, 5.0), (15.0, -0.75, 5.0), (16.0, -0.75, 6.0), (15.0, -2.25, 5.0), (16.0, -2.25, 6.0), (-15.0, -2.25, 5.0), (-16.0, -2.25, 6.0), (-16.0, -0.75, 6.0), (-15.0, -0.75, 5.0), (-15.0, 0.75, 5.0), (-16.0, 0.75, 6.0), (-16.0, 2.25, 6.0), (-15.0, 2.25, 5.0), (15.0, -2.25, -5.0), (16.0, -2.25, -6.0), (16.0, -0.75, -6.0), (15.0, -0.75, -5.0), (16.0, 0.75, -6.0), (15.0, 0.75, -5.0), (16.0, 2.25, -6.0), (15.0, 2.25, -5.0), (15.0, 0.75, 6.0), (15.0, -0.75, 6.0), (-15.0, -0.75, 6.0), (-15.0, 0.75, 6.0), (-15.0, 4.75, -6.0), (15.0, 4.75, -6.0), (-15.0, -4.75, 6.0), (15.0, -4.75, 6.0), (15.0, -4.75, -6.0), (-15.0, -4.75, -6.0), (15.0, 4.75, 6.0), (-15.0, 4.75, 6.0), (-15.0, 2.25, -6.0), (15.0, 2.25, -6.0), (-15.0, 0.75, -6.0), (15.0, 0.75, -6.0), (-15.0, -0.75, -6.0), (15.0, -0.75, -6.0), (15.0, -2.25, -6.0), (-15.0, -2.25, -6.0), (15.0, 2.25, 6.0), (-15.0, 2.25, 6.0), (-15.0, -2.25, 6.0), (15.0, -2.25, 6.0)], [], [(4, 12, 32, 30), (56, 66, 41, 7), (14, 12, 4, 6), (10, 16, 38, 8), (11, 9, 39, 17), (15, 23, 67, 57), (14, 6, 40, 22), (7, 41, 31, 5), (6, 4, 30, 40), (61, 53, 2, 46), (3, 1, 9, 11), (46, 2, 0, 24), (47, 25, 1, 3), (44, 46, 24, 26), (45, 27, 25, 47), (42, 44, 26, 29), (43, 28, 27, 45), (41, 42, 29, 31), (40, 30, 28, 43), (15, 57, 54, 13), (17, 47, 3, 11), (21, 19, 62, 64), (18, 45, 47, 17), (23, 21, 64, 67), (20, 43, 45, 18), (26, 24, 68, 48), (22, 40, 43, 20), (23, 15, 13, 33), (22, 32, 12, 14), (21, 23, 33, 34), (20, 35, 32, 22), (19, 21, 34, 37), (18, 36, 35, 20), (16, 19, 37, 38), (17, 39, 36, 18), (25, 39, 9, 1), (27, 36, 39, 25), (30, 32, 35, 28), (37, 34, 50, 51), (29, 26, 48, 49), (29, 49, 71, 31), (38, 69, 59, 8), (28, 49, 48, 27), (13, 54, 70, 33), (56, 7, 5, 55), (19, 16, 60, 62), (66, 65, 42, 41), (65, 63, 44, 42), (63, 61, 46, 44), (2, 53, 58, 0), (52, 10, 8, 59), (68, 24, 0, 58), (55, 5, 31, 71), (55, 71, 70, 54), (68, 58, 59, 69), (65, 66, 67, 64), (63, 65, 64, 62), (61, 63, 62, 60), (53, 61, 60, 52), (52, 59, 58, 53), (66, 56, 57, 67), (56, 55, 54, 57), (16, 10, 52, 60), (35, 50, 49, 28), (36, 51, 50, 35), (36, 27, 48, 51), (70, 50, 34, 33), (51, 69, 38, 37), (71, 49, 50, 70), (48, 68, 69, 51)])
me_cube.polygons.foreach_set('material_index', [0, 3, 0, 0, 0, 3, 3, 0, 0, 1, 0, 0, 0, 0, 0, 0, 0, 0, 0, 0, 1, 2, 4, 5, 2, 0, 5, 0, 0, 0, 0, 0, 0, 0, 0, 0, 0, 0, 0, 0, 0, 0, 0, 0, 0, 4, 5, 2, 4, 0, 0, 0, 0, 0, 0, 5, 2, 4, 1, 0, 3, 0, 1, 0, 0, 0, 0, 0, 0, 0])
_uv = me_cube.uv_layers.new(name='UVMap')
_uv.uv.foreach_set('vector', [0.625, 0.75, 0.875, 0.75, 0.875, 0.7, 0.625, 0.7, 0.3718, 0.75, 0.3718, 0.7, 0.375, 0.7, 0.375, 0.75, 0.375, 1.0, 0.625, 1.0, 0.625, 0.75, 0.375, 0.75, 0.375, 0.25, 0.375, 0.2, 0.625, 0.2, 0.625, 0.25, 0.375, 0.25, 0.625, 0.25, 0.625, 0.2, 0.375, 0.2, 0.125, 0.75, 0.125, 0.7, 0.1282, 0.7, 0.1282, 0.75, 0.125, 0.75, 0.375, 0.75, 0.375, 0.7, 0.125, 0.7, 0.375, 0.75, 0.375, 0.7, 0.625, 0.7, 0.625, 0.75, 0.375, 0.75, 0.625, 0.75, 0.625, 0.7, 0.375, 0.7, 0.3718, 0.55, 0.3718, 0.5, 0.375, 0.5, 0.375, 0.55, 0.375, 0.5, 0.625, 0.5, 0.625, 0.25, 0.375, 0.25, 0.375, 0.55, 0.375, 0.5, 0.625, 0.5, 0.625, 0.55, 0.375, 0.55, 0.625, 0.55, 0.625, 0.5, 0.375, 0.5, 0.375, 0.6, 0.375, 0.55, 0.625, 0.55, 0.625, 0.6, 0.375, 0.6, 0.625, 0.6, 0.625, 0.55, 0.375, 0.55, 0.375, 0.65, 0.375, 0.6, 0.625, 0.6, 0.625, 0.65, 0.375, 0.65, 0.625, 0.65, 0.625, 0.6, 0.375, 0.6, 0.375, 0.7, 0.375, 0.65, 0.625, 0.65, 0.625, 0.7, 0.375, 0.7, 0.625, 0.7, 0.625, 0.65, 0.375, 0.65, 0.375, 1.0, 0.375, 0.9968, 0.625, 0.9968, 0.625, 1.0, 0.125, 0.55, 0.375, 0.55, 0.375, 0.5, 0.125, 0.5, 0.125, 0.65, 0.125, 0.6, 0.1282, 0.6, 0.1282, 0.65, 0.125, 0.6, 0.375, 0.6, 0.375, 0.55, 0.125, 0.55, 0.125, 0.7, 0.125, 0.65, 0.1282, 0.65, 0.1282, 0.7, 0.125, 0.65, 0.375, 0.65, 0.375, 0.6, 0.125, 0.6, 0.625, 0.6, 0.625, 0.55, 0.625, 0.5455, 0.0, 0.0, 0.125, 0.7, 0.375, 0.7, 0.375, 0.65, 0.125, 0.65, 0.375, 0.05, 0.375, 0.0, 0.625, 0.0, 0.625, 0.05, 0.375, 0.05, 0.625, 0.05, 0.625, 0.0, 0.375, 0.0, 0.375, 0.1, 0.375, 0.05, 0.625, 0.05, 0.625, 0.1, 0.375, 0.1, 0.625, 0.1, 0.625, 0.05, 0.375, 0.05, 0.375, 0.15, 0.375, 0.1, 0.625, 0.1, 0.625, 0.15, 0.375, 0.15, 0.625, 0.15, 0.625, 0.1, 0.375, 0.1, 0.375, 0.2, 0.375, 0.15, 0.625, 0.15, 0.625, 0.2, 0.375, 0.2, 0.625, 0.2, 0.625, 0.15, 0.375, 0.15, 0.625, 0.55, 0.875, 0.55, 0.875, 0.5, 0.625, 0.5, 0.625, 0.6, 0.875, 0.6, 0.875, 0.55, 0.625, 0.55, 0.625, 0.7, 0.875, 0.7, 0.875, 0.65, 0.625, 0.65, 0.625, 0.15, 0.625, 0.1, 0.0, 0.0, 0.0, 0.0, 0.625, 0.65, 0.625, 0.6, 0.0, 0.0, 0.0, 0.0, 0.625, 0.65, 0.0, 0.0, 0.625, 0.6916, 0.625, 0.7, 0.625, 0.2, 0.625, 0.2045, 0.625, 0.2532, 0.625, 0.25, 0.625, 0.65, 0.0, 0.0, 0.0, 0.0, 0.625, 0.6, 0.625, 0.0, 0.625, 0.009659, 0.625, 0.05837, 0.625, 0.05, 0.375, 0.7532, 0.375, 0.75, 0.625, 0.75, 0.625, 0.7532, 0.125, 0.6, 0.125, 0.55, 0.1282, 0.55, 0.1282, 0.6, 0.3718, 0.7, 0.3718, 0.65, 0.375, 0.65, 0.375, 0.7, 0.3718, 0.65, 0.3718, 0.6, 0.375, 0.6, 0.375, 0.65, 0.3718, 0.6, 0.3718, 0.55, 0.375, 0.55, 0.375, 0.6, 0.375, 0.5, 0.375, 0.4968, 0.625, 0.4968, 0.625, 0.5, 0.375, 0.2532, 0.375, 0.25, 0.625, 0.25, 0.625, 0.2532, 0.625, 0.5455, 0.625, 0.55, 0.625, 0.5, 0.625, 0.4968, 0.625, 0.7403, 0.625, 0.75, 0.625, 0.7, 0.625, 0.6916, 0.625, 0.7403, 0.625, 0.6916, 0.625, 0.05837, 0.625, 0.009659, 0.625, 0.5455, 0.625, 0.4968, 0.625, 0.2532, 0.625, 0.2045, 0.3718, 0.65, 0.3718, 0.7, 0.1282, 0.7, 0.1282, 0.65, 0.3718, 0.6, 0.3718, 0.65, 0.1282, 0.65, 0.1282, 0.6, 0.3718, 0.55, 0.3718, 0.6, 0.1282, 0.6, 0.1282, 0.55, 0.3718, 0.5, 0.3718, 0.55, 0.1282, 0.55, 0.1282, 0.5, 0.375, 0.2532, 0.625, 0.2532, 0.625, 0.4968, 0.375, 0.4968, 0.3718, 0.7, 0.3718, 0.75, 0.1282, 0.75, 0.1282, 0.7, 0.375, 0.7532, 0.625, 0.7532, 0.625, 0.9968, 0.375, 0.9968, 0.125, 0.55, 0.125, 0.5, 0.1282, 0.5, 0.1282, 0.55, 0.875, 0.65, 0.0, 0.0, 0.0, 0.0, 0.625, 0.65, 0.625, 0.15, 0.0, 0.0, 0.0, 0.0, 0.875, 0.65, 0.625, 0.15, 0.625, 0.6, 0.0, 0.0, 0.0, 0.0, 0.625, 0.05837, 0.0, 0.0, 0.625, 0.1, 0.625, 0.05, 0.0, 0.0, 0.625, 0.2045, 0.625, 0.2, 0.625, 0.15, 0.625, 0.6916, 0.0, 0.0, 0.0, 0.0, 0.625, 0.05837, 0.0, 0.0, 0.625, 0.5455, 0.625, 0.2045, 0.0, 0.0])
me_cube.materials.append(mat_white)
me_cube.materials.append(mat_red)
me_cube.materials.append(mat_green)
me_cube.materials.append(mat_blue)
me_cube.materials.append(mat_yellow)
me_cube.materials.append(mat_cyan)
me_cube.use_remesh_preserve_volume = False
me_cube.use_remesh_preserve_attributes = False
me_cube.use_mirror_vertex_groups = False
me_cube.update()

# ---- objects
ob_cube = bpy.data.objects.new('Cube', me_cube)
ob_light = bpy.data.objects.new('Light', light_light)
ob_camera = bpy.data.objects.new('Camera', cam_camera)

# ---- transforms, parenting, visibility, modifiers, constraints
ob_cube.location = (0.0, 0.0, 0.0)
ob_cube.lock_rotations_4d = False
ob_cube.empty_display_type = 'ARROWS'
ob_cube.lineart.crease_threshold = 0.0
_m = ob_cube.modifiers.new('Auto Smooth', 'NODES')
_m.node_group = ng_auto_smooth
_gi = [s.identifier for s in ng_auto_smooth.interface.items_tree if s.item_type == 'SOCKET' and s.in_out == 'INPUT']
_m[_gi[1]] = 0.5236  # Angle
ob_light.location = (0.0, 0.0, 0.0)
ob_light.rotation_euler = (0.4439, -0.3927, 0.0)
ob_light.lock_rotations_4d = False
ob_light.empty_display_type = 'ARROWS'
ob_light.color = (0.0, 0.0, 0.0, 0.0)
ob_light.lineart.crease_threshold = 0.0
ob_camera.location = (-14.75, 0.0, 1.75)
ob_camera.rotation_euler = (1.484, 0.0, -1.571)
ob_camera.scale = (1.0, 1.0, 1.0)
ob_camera.lock_rotations_4d = False
ob_camera.empty_display_type = 'ARROWS'
ob_camera.color = (0.0, 0.0, 0.0, 0.0)
ob_camera.display_type = 'WIRE'
ob_camera.lineart.crease_threshold = 0.0

# ---- collection membership
col_collection.objects.link(ob_cube)
col_collection.objects.link(ob_light)
col_collection.objects.link(ob_camera)

# ---- scene / render settings (as saved in the file)
scene.camera = ob_camera
scene.frame_start = 1; scene.frame_end = 500; scene.frame_set(180)
scene.render.engine = 'BLENDER_EEVEE_NEXT'
scene.render.image_settings.color_mode = 'RGB'
scene.render.image_settings.quality = 100
scene.render.image_settings.compression = 100
scene.render.use_border = True
scene.cycles.samples = 1024
scene.cycles.sampling_pattern = 'TABULATED_SOBOL'
scene.cycles.use_light_tree = False
scene.eevee.taa_samples = 1024
scene.eevee.taa_render_samples = 1024
scene.eevee.use_gtao = True
scene.eevee.gtao_quality = 1.0
scene.eevee.gtao_distance = 1.0
scene.eevee.fast_gi_quality = 1.0
scene.eevee.light_threshold = 0.0
scene.eevee.use_overscan = True
scene.eevee.overscan_size = 10.0
scene.eevee.use_raytracing = True
scene.view_settings.view_transform = 'Filmic'
bpy.context.view_layer.update()
